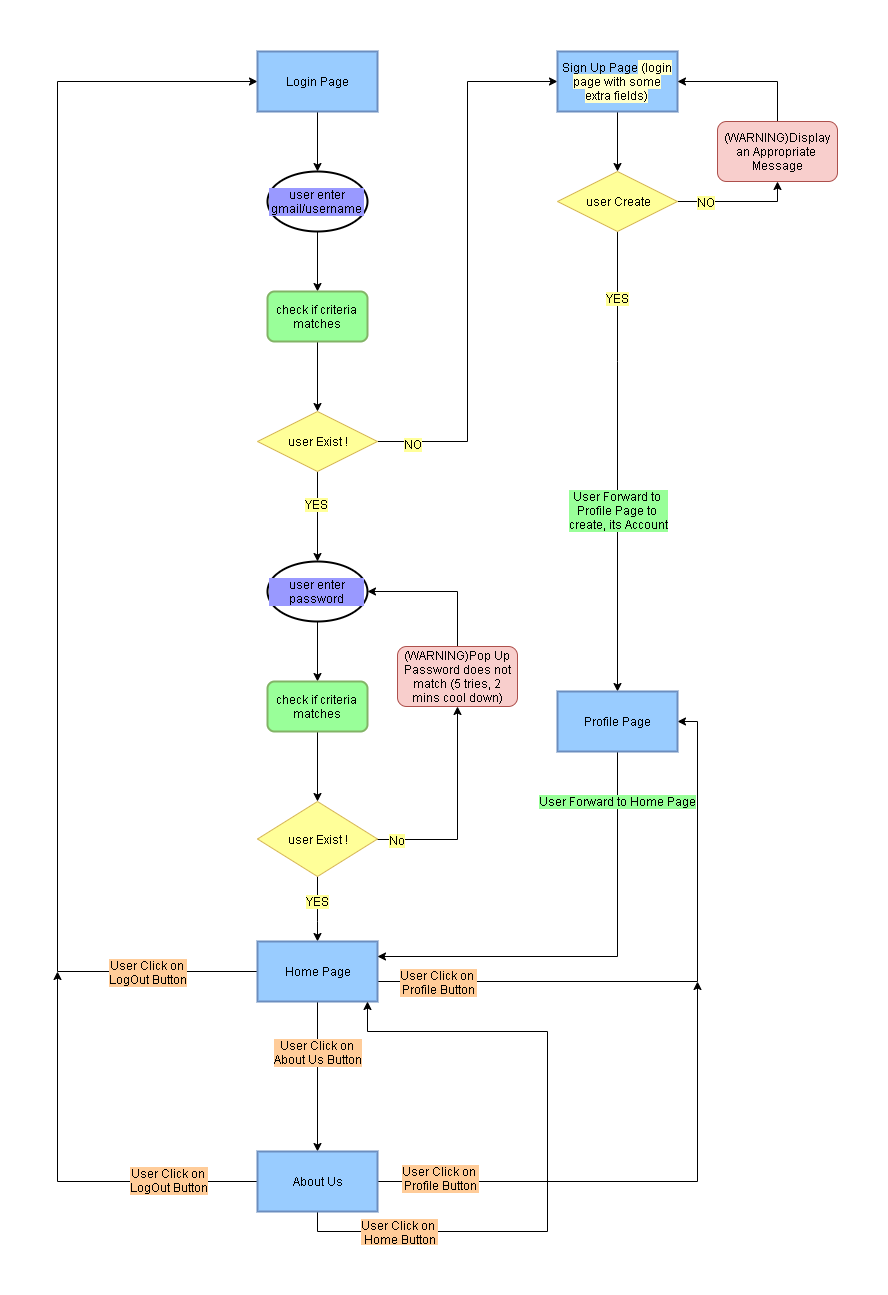

The diagram above was exported from draw.io. Its source (the exported page's mxGraphModel, read from the mxfile embedded in the PNG):
<mxGraphModel dx="1936" dy="1916" grid="1" gridSize="10" guides="1" tooltips="1" connect="1" arrows="1" fold="1" page="1" pageScale="1" pageWidth="850" pageHeight="1100" math="0" shadow="0">
  <root>
    <mxCell id="0" />
    <mxCell id="1" parent="0" />
    <mxCell id="YeD5tqsKNKXQYDPqt0nX-7" style="edgeStyle=orthogonalEdgeStyle;rounded=0;orthogonalLoop=1;jettySize=auto;html=1;entryX=0.5;entryY=0;entryDx=0;entryDy=0;" parent="1" source="YeD5tqsKNKXQYDPqt0nX-1" target="YeD5tqsKNKXQYDPqt0nX-4" edge="1">
      <mxGeometry relative="1" as="geometry" />
    </mxCell>
    <mxCell id="YeD5tqsKNKXQYDPqt0nX-1" value="user enter password" style="strokeWidth=2;html=1;shape=mxgraph.flowchart.start_1;whiteSpace=wrap;labelBackgroundColor=#9999FF;" parent="1" vertex="1">
      <mxGeometry x="10" y="300" width="100" height="60" as="geometry" />
    </mxCell>
    <mxCell id="YeD5tqsKNKXQYDPqt0nX-8" style="edgeStyle=orthogonalEdgeStyle;rounded=0;orthogonalLoop=1;jettySize=auto;html=1;exitX=0.5;exitY=1;exitDx=0;exitDy=0;exitPerimeter=0;entryX=0.5;entryY=0;entryDx=0;entryDy=0;entryPerimeter=0;" parent="1" source="YeD5tqsKNKXQYDPqt0nX-2" target="YeD5tqsKNKXQYDPqt0nX-1" edge="1">
      <mxGeometry relative="1" as="geometry" />
    </mxCell>
    <mxCell id="YeD5tqsKNKXQYDPqt0nX-9" value="&lt;span style=&quot;&quot;&gt;YES&lt;/span&gt;" style="text;html=1;resizable=0;points=[];align=center;verticalAlign=middle;labelBackgroundColor=#FFFF99;fontColor=#000000;" parent="YeD5tqsKNKXQYDPqt0nX-8" vertex="1" connectable="0">
      <mxGeometry x="-0.2952" y="-1" relative="1" as="geometry">
        <mxPoint as="offset" />
      </mxGeometry>
    </mxCell>
    <mxCell id="YeD5tqsKNKXQYDPqt0nX-11" style="edgeStyle=orthogonalEdgeStyle;rounded=0;orthogonalLoop=1;jettySize=auto;html=1;exitX=0.5;exitY=1;exitDx=0;exitDy=0;entryX=0.5;entryY=0;entryDx=0;entryDy=0;exitPerimeter=0;" parent="1" source="JTPGHdAcYNmeZxcTR0S9-6" target="akqg609V1gHPxfoSeOOO-21" edge="1">
      <mxGeometry relative="1" as="geometry">
        <Array as="points">
          <mxPoint x="360" y="100" />
          <mxPoint x="360" y="100" />
        </Array>
        <mxPoint x="360" y="160" as="targetPoint" />
      </mxGeometry>
    </mxCell>
    <mxCell id="YeD5tqsKNKXQYDPqt0nX-12" value="YES" style="text;html=1;resizable=0;points=[];align=center;verticalAlign=middle;labelBackgroundColor=#FFFF99;fontColor=#000000;" parent="YeD5tqsKNKXQYDPqt0nX-11" vertex="1" connectable="0">
      <mxGeometry x="-0.1765" y="-4" relative="1" as="geometry">
        <mxPoint x="4" y="-122.5" as="offset" />
      </mxGeometry>
    </mxCell>
    <mxCell id="akqg609V1gHPxfoSeOOO-28" value="User Forward to &lt;br&gt;Profile Page to &lt;br&gt;create, its Account" style="text;html=1;align=center;verticalAlign=middle;resizable=0;points=[];;labelBackgroundColor=#99FF99;" parent="YeD5tqsKNKXQYDPqt0nX-11" vertex="1" connectable="0">
      <mxGeometry x="0.5298" y="-1" relative="1" as="geometry">
        <mxPoint x="1" y="-73.5" as="offset" />
      </mxGeometry>
    </mxCell>
    <mxCell id="JTPGHdAcYNmeZxcTR0S9-2" style="edgeStyle=orthogonalEdgeStyle;rounded=0;orthogonalLoop=1;jettySize=auto;html=1;entryX=0;entryY=0.5;entryDx=0;entryDy=0;" edge="1" parent="1" source="YeD5tqsKNKXQYDPqt0nX-2" target="JTPGHdAcYNmeZxcTR0S9-1">
      <mxGeometry relative="1" as="geometry">
        <Array as="points">
          <mxPoint x="210" y="180" />
          <mxPoint x="210" y="-180" />
        </Array>
      </mxGeometry>
    </mxCell>
    <mxCell id="JTPGHdAcYNmeZxcTR0S9-23" value="NO" style="text;html=1;align=center;verticalAlign=middle;resizable=0;points=[];;labelBackgroundColor=#FFFF99;" vertex="1" connectable="0" parent="JTPGHdAcYNmeZxcTR0S9-2">
      <mxGeometry x="-0.8704" y="-2" relative="1" as="geometry">
        <mxPoint as="offset" />
      </mxGeometry>
    </mxCell>
    <mxCell id="YeD5tqsKNKXQYDPqt0nX-2" value="user Exist !" style="strokeWidth=1;html=1;shape=mxgraph.flowchart.decision;whiteSpace=wrap;strokeColor=#d6b656;fillColor=#FFFF99;" parent="1" vertex="1">
      <mxGeometry y="150" width="120" height="60" as="geometry" />
    </mxCell>
    <mxCell id="akqg609V1gHPxfoSeOOO-3" style="edgeStyle=orthogonalEdgeStyle;rounded=0;orthogonalLoop=1;jettySize=auto;html=1;entryX=0.5;entryY=0;entryDx=0;entryDy=0;" parent="1" source="YeD5tqsKNKXQYDPqt0nX-4" target="akqg609V1gHPxfoSeOOO-2" edge="1">
      <mxGeometry relative="1" as="geometry" />
    </mxCell>
    <mxCell id="YeD5tqsKNKXQYDPqt0nX-4" value="check if criteria matches" style="rounded=1;whiteSpace=wrap;html=1;absoluteArcSize=1;arcSize=14;strokeWidth=2;fillColor=#99FF99;strokeColor=#82b366;" parent="1" vertex="1">
      <mxGeometry x="10" y="420" width="100" height="50" as="geometry" />
    </mxCell>
    <mxCell id="JTPGHdAcYNmeZxcTR0S9-19" style="edgeStyle=orthogonalEdgeStyle;rounded=0;orthogonalLoop=1;jettySize=auto;html=1;exitX=0.5;exitY=1;exitDx=0;exitDy=0;exitPerimeter=0;entryX=0.5;entryY=0;entryDx=0;entryDy=0;" edge="1" parent="1" source="YeD5tqsKNKXQYDPqt0nX-6" target="JTPGHdAcYNmeZxcTR0S9-15">
      <mxGeometry relative="1" as="geometry" />
    </mxCell>
    <mxCell id="YeD5tqsKNKXQYDPqt0nX-6" value="user enter gmail/username" style="strokeWidth=2;html=1;shape=mxgraph.flowchart.start_1;whiteSpace=wrap;labelBackgroundColor=#9999FF;" parent="1" vertex="1">
      <mxGeometry x="10" y="-90" width="100" height="60" as="geometry" />
    </mxCell>
    <mxCell id="akqg609V1gHPxfoSeOOO-4" style="edgeStyle=orthogonalEdgeStyle;rounded=0;orthogonalLoop=1;jettySize=auto;html=1;entryX=0.5;entryY=1;entryDx=0;entryDy=0;" parent="1" source="akqg609V1gHPxfoSeOOO-2" target="akqg609V1gHPxfoSeOOO-7" edge="1">
      <mxGeometry relative="1" as="geometry">
        <mxPoint x="200" y="520" as="targetPoint" />
      </mxGeometry>
    </mxCell>
    <mxCell id="akqg609V1gHPxfoSeOOO-6" value="No" style="text;html=1;align=center;verticalAlign=middle;resizable=0;points=[];;labelBackgroundColor=#FFFF99;" parent="akqg609V1gHPxfoSeOOO-4" vertex="1" connectable="0">
      <mxGeometry x="-0.5515" y="-2" relative="1" as="geometry">
        <mxPoint x="-27.5" y="-2" as="offset" />
      </mxGeometry>
    </mxCell>
    <mxCell id="JTPGHdAcYNmeZxcTR0S9-24" style="edgeStyle=orthogonalEdgeStyle;rounded=0;orthogonalLoop=1;jettySize=auto;html=1;entryX=0.5;entryY=0;entryDx=0;entryDy=0;" edge="1" parent="1" source="akqg609V1gHPxfoSeOOO-2" target="akqg609V1gHPxfoSeOOO-9">
      <mxGeometry relative="1" as="geometry">
        <Array as="points">
          <mxPoint x="60" y="660" />
          <mxPoint x="60" y="660" />
        </Array>
      </mxGeometry>
    </mxCell>
    <mxCell id="JTPGHdAcYNmeZxcTR0S9-25" value="YES" style="text;html=1;align=center;verticalAlign=middle;resizable=0;points=[];;labelBackgroundColor=#FFFF99;" vertex="1" connectable="0" parent="JTPGHdAcYNmeZxcTR0S9-24">
      <mxGeometry x="0.3846" y="-21" relative="1" as="geometry">
        <mxPoint x="21" y="-21" as="offset" />
      </mxGeometry>
    </mxCell>
    <mxCell id="akqg609V1gHPxfoSeOOO-2" value="user Exist !" style="rhombus;whiteSpace=wrap;html=1;fillColor=#FFFF99;strokeColor=#d6b656;strokeWidth=1;" parent="1" vertex="1">
      <mxGeometry y="540" width="120" height="75" as="geometry" />
    </mxCell>
    <mxCell id="akqg609V1gHPxfoSeOOO-8" style="edgeStyle=orthogonalEdgeStyle;rounded=0;orthogonalLoop=1;jettySize=auto;html=1;entryX=1;entryY=0.5;entryDx=0;entryDy=0;entryPerimeter=0;" parent="1" source="akqg609V1gHPxfoSeOOO-7" target="YeD5tqsKNKXQYDPqt0nX-1" edge="1">
      <mxGeometry relative="1" as="geometry">
        <mxPoint x="200" y="250" as="targetPoint" />
        <Array as="points">
          <mxPoint x="200" y="330" />
        </Array>
      </mxGeometry>
    </mxCell>
    <mxCell id="akqg609V1gHPxfoSeOOO-7" value="(WARNING)Pop Up&lt;br&gt;Password does not match (5 tries, 2 mins cool down)" style="rounded=1;whiteSpace=wrap;html=1;fillColor=#f8cecc;strokeColor=#AD4F4B;" parent="1" vertex="1">
      <mxGeometry x="140" y="385" width="120" height="60" as="geometry" />
    </mxCell>
    <mxCell id="akqg609V1gHPxfoSeOOO-11" style="edgeStyle=orthogonalEdgeStyle;rounded=0;orthogonalLoop=1;jettySize=auto;html=1;entryX=1;entryY=0.5;entryDx=0;entryDy=0;" parent="1" source="akqg609V1gHPxfoSeOOO-9" target="akqg609V1gHPxfoSeOOO-21" edge="1">
      <mxGeometry relative="1" as="geometry">
        <mxPoint x="380" y="710" as="targetPoint" />
        <Array as="points">
          <mxPoint x="440" y="720" />
          <mxPoint x="440" y="460" />
        </Array>
      </mxGeometry>
    </mxCell>
    <mxCell id="akqg609V1gHPxfoSeOOO-14" value="User Click on &lt;br&gt;Profile Button" style="text;html=1;align=center;verticalAlign=middle;resizable=0;points=[];;labelBackgroundColor=#FFCC99;" parent="akqg609V1gHPxfoSeOOO-11" vertex="1" connectable="0">
      <mxGeometry x="-0.0923" y="1" relative="1" as="geometry">
        <mxPoint x="-213" y="1" as="offset" />
      </mxGeometry>
    </mxCell>
    <mxCell id="akqg609V1gHPxfoSeOOO-12" style="edgeStyle=orthogonalEdgeStyle;rounded=0;orthogonalLoop=1;jettySize=auto;html=1;entryX=0.5;entryY=0;entryDx=0;entryDy=0;" parent="1" source="akqg609V1gHPxfoSeOOO-9" target="akqg609V1gHPxfoSeOOO-30" edge="1">
      <mxGeometry relative="1" as="geometry">
        <mxPoint x="60" y="850" as="targetPoint" />
      </mxGeometry>
    </mxCell>
    <mxCell id="akqg609V1gHPxfoSeOOO-15" value="User Click on &lt;br&gt;About Us Button" style="text;html=1;align=center;verticalAlign=middle;resizable=0;points=[];;labelBackgroundColor=#FFCC99;" parent="akqg609V1gHPxfoSeOOO-12" vertex="1" connectable="0">
      <mxGeometry x="-0.1818" y="3" relative="1" as="geometry">
        <mxPoint x="-3" y="-11" as="offset" />
      </mxGeometry>
    </mxCell>
    <mxCell id="akqg609V1gHPxfoSeOOO-13" style="edgeStyle=orthogonalEdgeStyle;rounded=0;orthogonalLoop=1;jettySize=auto;html=1;entryX=0;entryY=0.5;entryDx=0;entryDy=0;" parent="1" source="akqg609V1gHPxfoSeOOO-9" target="akqg609V1gHPxfoSeOOO-17" edge="1">
      <mxGeometry relative="1" as="geometry">
        <mxPoint x="-80" y="-80" as="targetPoint" />
        <Array as="points">
          <mxPoint x="-200" y="710" />
          <mxPoint x="-200" y="-180" />
        </Array>
      </mxGeometry>
    </mxCell>
    <mxCell id="akqg609V1gHPxfoSeOOO-16" value="User Click on &lt;br&gt;LogOut Button" style="text;html=1;align=center;verticalAlign=middle;resizable=0;points=[];;labelBackgroundColor=#FFCC99;" parent="akqg609V1gHPxfoSeOOO-13" vertex="1" connectable="0">
      <mxGeometry x="0.3333" y="2" relative="1" as="geometry">
        <mxPoint x="92" y="660" as="offset" />
      </mxGeometry>
    </mxCell>
    <mxCell id="akqg609V1gHPxfoSeOOO-9" value="Home Page" style="rounded=0;whiteSpace=wrap;html=1;strokeWidth=2;fillColor=#99CCFF;strokeColor=#6C8EBF;" parent="1" vertex="1">
      <mxGeometry y="680" width="120" height="60" as="geometry" />
    </mxCell>
    <mxCell id="JTPGHdAcYNmeZxcTR0S9-18" style="edgeStyle=orthogonalEdgeStyle;rounded=0;orthogonalLoop=1;jettySize=auto;html=1;exitX=0.5;exitY=1;exitDx=0;exitDy=0;" edge="1" parent="1" source="akqg609V1gHPxfoSeOOO-17" target="YeD5tqsKNKXQYDPqt0nX-6">
      <mxGeometry relative="1" as="geometry" />
    </mxCell>
    <mxCell id="akqg609V1gHPxfoSeOOO-17" value="Login Page" style="rounded=0;whiteSpace=wrap;html=1;strokeWidth=2;fillColor=#99CCFF;strokeColor=#6C8EBF;" parent="1" vertex="1">
      <mxGeometry y="-210" width="120" height="60" as="geometry" />
    </mxCell>
    <mxCell id="akqg609V1gHPxfoSeOOO-23" style="edgeStyle=orthogonalEdgeStyle;rounded=0;orthogonalLoop=1;jettySize=auto;html=1;entryX=1;entryY=0.25;entryDx=0;entryDy=0;" parent="1" source="akqg609V1gHPxfoSeOOO-21" target="akqg609V1gHPxfoSeOOO-9" edge="1">
      <mxGeometry relative="1" as="geometry">
        <Array as="points">
          <mxPoint x="360" y="695" />
        </Array>
      </mxGeometry>
    </mxCell>
    <mxCell id="akqg609V1gHPxfoSeOOO-24" value="&lt;span style=&quot;white-space: normal;&quot;&gt;User Forward to Home Page&lt;/span&gt;" style="text;html=1;align=center;verticalAlign=middle;resizable=0;points=[];;labelBackgroundColor=#99FF99;fontColor=#000000;" parent="akqg609V1gHPxfoSeOOO-23" vertex="1" connectable="0">
      <mxGeometry x="-0.5633" y="1" relative="1" as="geometry">
        <mxPoint x="-1" y="-47.5" as="offset" />
      </mxGeometry>
    </mxCell>
    <mxCell id="akqg609V1gHPxfoSeOOO-21" value="Profile Page" style="rounded=0;whiteSpace=wrap;html=1;strokeWidth=2;fillColor=#99CCFF;strokeColor=#6C8EBF;" parent="1" vertex="1">
      <mxGeometry x="300" y="430" width="120" height="60" as="geometry" />
    </mxCell>
    <mxCell id="akqg609V1gHPxfoSeOOO-31" style="edgeStyle=orthogonalEdgeStyle;rounded=0;orthogonalLoop=1;jettySize=auto;html=1;exitX=0.5;exitY=1;exitDx=0;exitDy=0;entryX=0.917;entryY=1;entryDx=0;entryDy=0;entryPerimeter=0;" parent="1" source="akqg609V1gHPxfoSeOOO-30" target="akqg609V1gHPxfoSeOOO-9" edge="1">
      <mxGeometry relative="1" as="geometry">
        <mxPoint x="70" y="970" as="targetPoint" />
        <Array as="points">
          <mxPoint x="60" y="970" />
          <mxPoint x="290" y="970" />
          <mxPoint x="290" y="770" />
          <mxPoint x="110" y="770" />
        </Array>
      </mxGeometry>
    </mxCell>
    <mxCell id="akqg609V1gHPxfoSeOOO-32" style="edgeStyle=orthogonalEdgeStyle;rounded=0;orthogonalLoop=1;jettySize=auto;html=1;exitX=0;exitY=0.5;exitDx=0;exitDy=0;" parent="1" source="akqg609V1gHPxfoSeOOO-30" edge="1">
      <mxGeometry relative="1" as="geometry">
        <mxPoint x="-200" y="710" as="targetPoint" />
      </mxGeometry>
    </mxCell>
    <mxCell id="akqg609V1gHPxfoSeOOO-33" style="edgeStyle=orthogonalEdgeStyle;rounded=0;orthogonalLoop=1;jettySize=auto;html=1;exitX=1;exitY=0.5;exitDx=0;exitDy=0;" parent="1" source="akqg609V1gHPxfoSeOOO-30" edge="1">
      <mxGeometry relative="1" as="geometry">
        <mxPoint x="440" y="720" as="targetPoint" />
      </mxGeometry>
    </mxCell>
    <mxCell id="akqg609V1gHPxfoSeOOO-30" value="About Us" style="rounded=0;whiteSpace=wrap;html=1;strokeWidth=2;fillColor=#99CCFF;strokeColor=#6C8EBF;" parent="1" vertex="1">
      <mxGeometry y="890" width="120" height="60" as="geometry" />
    </mxCell>
    <mxCell id="akqg609V1gHPxfoSeOOO-34" value="User Click on &lt;br&gt;LogOut Button" style="text;html=1;align=center;verticalAlign=middle;resizable=0;points=[];;labelBackgroundColor=#FFCC99;" parent="1" vertex="1" connectable="0">
      <mxGeometry x="0.3333" y="2" relative="1" as="geometry">
        <mxPoint x="-89" y="918" as="offset" />
      </mxGeometry>
    </mxCell>
    <mxCell id="akqg609V1gHPxfoSeOOO-40" value="User Click on &lt;br&gt;Profile Button" style="text;html=1;align=center;verticalAlign=middle;resizable=0;points=[];;labelBackgroundColor=#FFCC99;" parent="1" vertex="1" connectable="0">
      <mxGeometry x="-0.0923" y="1" relative="1" as="geometry">
        <mxPoint x="181.5" y="916.5" as="offset" />
      </mxGeometry>
    </mxCell>
    <mxCell id="akqg609V1gHPxfoSeOOO-41" value="User Click on &lt;br&gt;Home Button" style="text;html=1;align=center;verticalAlign=middle;resizable=0;points=[];;labelBackgroundColor=#FFCC99;" parent="1" vertex="1" connectable="0">
      <mxGeometry x="-0.0923" y="1" relative="1" as="geometry">
        <mxPoint x="140" y="970" as="offset" />
      </mxGeometry>
    </mxCell>
    <mxCell id="JTPGHdAcYNmeZxcTR0S9-8" style="edgeStyle=orthogonalEdgeStyle;rounded=0;orthogonalLoop=1;jettySize=auto;html=1;entryX=0.5;entryY=0;entryDx=0;entryDy=0;entryPerimeter=0;" edge="1" parent="1" source="JTPGHdAcYNmeZxcTR0S9-1" target="JTPGHdAcYNmeZxcTR0S9-6">
      <mxGeometry relative="1" as="geometry" />
    </mxCell>
    <mxCell id="JTPGHdAcYNmeZxcTR0S9-1" value="Sign Up Page&lt;span style=&quot;background-color: rgb(255 , 255 , 204)&quot;&gt; (login page with some extra fields)&lt;/span&gt;" style="rounded=0;whiteSpace=wrap;html=1;strokeWidth=2;fillColor=#99CCFF;strokeColor=#6C8EBF;" vertex="1" parent="1">
      <mxGeometry x="300" y="-210" width="120" height="60" as="geometry" />
    </mxCell>
    <mxCell id="JTPGHdAcYNmeZxcTR0S9-9" style="edgeStyle=orthogonalEdgeStyle;rounded=0;orthogonalLoop=1;jettySize=auto;html=1;entryX=0.5;entryY=1;entryDx=0;entryDy=0;" edge="1" parent="1" source="JTPGHdAcYNmeZxcTR0S9-6" target="JTPGHdAcYNmeZxcTR0S9-11">
      <mxGeometry relative="1" as="geometry">
        <mxPoint x="490" y="-80" as="targetPoint" />
        <Array as="points">
          <mxPoint x="520" y="-60" />
        </Array>
      </mxGeometry>
    </mxCell>
    <mxCell id="JTPGHdAcYNmeZxcTR0S9-10" value="NO" style="text;html=1;align=center;verticalAlign=middle;resizable=0;points=[];;labelBackgroundColor=#FFFF99;" vertex="1" connectable="0" parent="JTPGHdAcYNmeZxcTR0S9-9">
      <mxGeometry x="-0.6682" y="-2" relative="1" as="geometry">
        <mxPoint x="8.5" y="-2" as="offset" />
      </mxGeometry>
    </mxCell>
    <mxCell id="JTPGHdAcYNmeZxcTR0S9-6" value="user Create" style="strokeWidth=1;html=1;shape=mxgraph.flowchart.decision;whiteSpace=wrap;fillColor=#FFFF99;strokeColor=#d6b656;" vertex="1" parent="1">
      <mxGeometry x="300" y="-90" width="120" height="60" as="geometry" />
    </mxCell>
    <mxCell id="JTPGHdAcYNmeZxcTR0S9-12" style="edgeStyle=orthogonalEdgeStyle;rounded=0;orthogonalLoop=1;jettySize=auto;html=1;entryX=1;entryY=0.5;entryDx=0;entryDy=0;" edge="1" parent="1" source="JTPGHdAcYNmeZxcTR0S9-11" target="JTPGHdAcYNmeZxcTR0S9-1">
      <mxGeometry relative="1" as="geometry">
        <Array as="points">
          <mxPoint x="520" y="-180" />
        </Array>
      </mxGeometry>
    </mxCell>
    <mxCell id="JTPGHdAcYNmeZxcTR0S9-11" value="(WARNING)Display an Appropriate &lt;br&gt;Message" style="rounded=1;whiteSpace=wrap;html=1;fillColor=#f8cecc;strokeColor=#AD4F4B;" vertex="1" parent="1">
      <mxGeometry x="460" y="-140" width="120" height="60" as="geometry" />
    </mxCell>
    <mxCell id="JTPGHdAcYNmeZxcTR0S9-22" style="edgeStyle=orthogonalEdgeStyle;rounded=0;orthogonalLoop=1;jettySize=auto;html=1;" edge="1" parent="1" source="JTPGHdAcYNmeZxcTR0S9-15" target="YeD5tqsKNKXQYDPqt0nX-2">
      <mxGeometry relative="1" as="geometry" />
    </mxCell>
    <mxCell id="JTPGHdAcYNmeZxcTR0S9-15" value="check if criteria matches" style="rounded=1;whiteSpace=wrap;html=1;absoluteArcSize=1;arcSize=14;strokeWidth=2;fillColor=#99FF99;strokeColor=#82b366;" vertex="1" parent="1">
      <mxGeometry x="10" y="30" width="100" height="50" as="geometry" />
    </mxCell>
  </root>
</mxGraphModel>